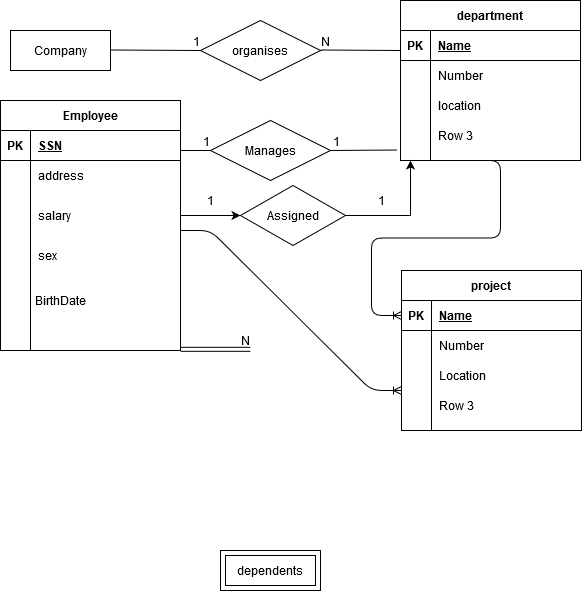

The diagram above was exported from draw.io. Its source (the exported page's mxGraphModel, read from the mxfile embedded in the PNG):
<mxGraphModel dx="1038" dy="547" grid="1" gridSize="10" guides="1" tooltips="1" connect="1" arrows="1" fold="1" page="1" pageScale="1" pageWidth="850" pageHeight="1100" math="0" shadow="0" extFonts="Permanent Marker^https://fonts.googleapis.com/css?family=Permanent+Marker">
  <root>
    <mxCell id="0" />
    <mxCell id="1" parent="0" />
    <mxCell id="mshk3w0J1NylDpLdg70A-15" value="Company" style="whiteSpace=wrap;html=1;align=center;" parent="1" vertex="1">
      <mxGeometry x="90" y="200" width="100" height="40" as="geometry" />
    </mxCell>
    <mxCell id="mshk3w0J1NylDpLdg70A-17" value="organises" style="shape=rhombus;perimeter=rhombusPerimeter;whiteSpace=wrap;html=1;align=center;" parent="1" vertex="1">
      <mxGeometry x="280" y="190" width="120" height="60" as="geometry" />
    </mxCell>
    <mxCell id="mshk3w0J1NylDpLdg70A-18" value="" style="endArrow=none;html=1;rounded=0;entryX=0;entryY=0.5;entryDx=0;entryDy=0;" parent="1" target="mshk3w0J1NylDpLdg70A-17" edge="1">
      <mxGeometry relative="1" as="geometry">
        <mxPoint x="190" y="219.5" as="sourcePoint" />
        <mxPoint x="350" y="219.5" as="targetPoint" />
      </mxGeometry>
    </mxCell>
    <mxCell id="mshk3w0J1NylDpLdg70A-19" value="1" style="resizable=0;html=1;align=right;verticalAlign=bottom;" parent="mshk3w0J1NylDpLdg70A-18" connectable="0" vertex="1">
      <mxGeometry x="1" relative="1" as="geometry" />
    </mxCell>
    <mxCell id="mshk3w0J1NylDpLdg70A-20" value="" style="endArrow=none;html=1;rounded=0;" parent="1" edge="1">
      <mxGeometry relative="1" as="geometry">
        <mxPoint x="400" y="219.5" as="sourcePoint" />
        <mxPoint x="480" y="220" as="targetPoint" />
      </mxGeometry>
    </mxCell>
    <mxCell id="mshk3w0J1NylDpLdg70A-21" value="N" style="resizable=0;html=1;align=right;verticalAlign=bottom;" parent="mshk3w0J1NylDpLdg70A-20" connectable="0" vertex="1">
      <mxGeometry x="1" relative="1" as="geometry">
        <mxPoint x="-70" as="offset" />
      </mxGeometry>
    </mxCell>
    <mxCell id="mshk3w0J1NylDpLdg70A-24" value="department" style="shape=table;startSize=30;container=1;collapsible=1;childLayout=tableLayout;fixedRows=1;rowLines=0;fontStyle=1;align=center;resizeLast=1;" parent="1" vertex="1">
      <mxGeometry x="480" y="170" width="180" height="160" as="geometry" />
    </mxCell>
    <mxCell id="mshk3w0J1NylDpLdg70A-25" value="" style="shape=partialRectangle;collapsible=0;dropTarget=0;pointerEvents=0;fillColor=none;top=0;left=0;bottom=1;right=0;points=[[0,0.5],[1,0.5]];portConstraint=eastwest;" parent="mshk3w0J1NylDpLdg70A-24" vertex="1">
      <mxGeometry y="30" width="180" height="30" as="geometry" />
    </mxCell>
    <mxCell id="mshk3w0J1NylDpLdg70A-26" value="PK" style="shape=partialRectangle;connectable=0;fillColor=none;top=0;left=0;bottom=0;right=0;fontStyle=1;overflow=hidden;" parent="mshk3w0J1NylDpLdg70A-25" vertex="1">
      <mxGeometry width="30" height="30" as="geometry" />
    </mxCell>
    <mxCell id="mshk3w0J1NylDpLdg70A-27" value="Name" style="shape=partialRectangle;connectable=0;fillColor=none;top=0;left=0;bottom=0;right=0;align=left;spacingLeft=6;fontStyle=5;overflow=hidden;" parent="mshk3w0J1NylDpLdg70A-25" vertex="1">
      <mxGeometry x="30" width="150" height="30" as="geometry" />
    </mxCell>
    <mxCell id="mshk3w0J1NylDpLdg70A-28" value="" style="shape=partialRectangle;collapsible=0;dropTarget=0;pointerEvents=0;fillColor=none;top=0;left=0;bottom=0;right=0;points=[[0,0.5],[1,0.5]];portConstraint=eastwest;" parent="mshk3w0J1NylDpLdg70A-24" vertex="1">
      <mxGeometry y="60" width="180" height="30" as="geometry" />
    </mxCell>
    <mxCell id="mshk3w0J1NylDpLdg70A-29" value="" style="shape=partialRectangle;connectable=0;fillColor=none;top=0;left=0;bottom=0;right=0;editable=1;overflow=hidden;" parent="mshk3w0J1NylDpLdg70A-28" vertex="1">
      <mxGeometry width="30" height="30" as="geometry" />
    </mxCell>
    <mxCell id="mshk3w0J1NylDpLdg70A-30" value="Number" style="shape=partialRectangle;connectable=0;fillColor=none;top=0;left=0;bottom=0;right=0;align=left;spacingLeft=6;overflow=hidden;" parent="mshk3w0J1NylDpLdg70A-28" vertex="1">
      <mxGeometry x="30" width="150" height="30" as="geometry" />
    </mxCell>
    <mxCell id="mshk3w0J1NylDpLdg70A-31" value="" style="shape=partialRectangle;collapsible=0;dropTarget=0;pointerEvents=0;fillColor=none;top=0;left=0;bottom=0;right=0;points=[[0,0.5],[1,0.5]];portConstraint=eastwest;" parent="mshk3w0J1NylDpLdg70A-24" vertex="1">
      <mxGeometry y="90" width="180" height="30" as="geometry" />
    </mxCell>
    <mxCell id="mshk3w0J1NylDpLdg70A-32" value="" style="shape=partialRectangle;connectable=0;fillColor=none;top=0;left=0;bottom=0;right=0;editable=1;overflow=hidden;" parent="mshk3w0J1NylDpLdg70A-31" vertex="1">
      <mxGeometry width="30" height="30" as="geometry" />
    </mxCell>
    <mxCell id="mshk3w0J1NylDpLdg70A-33" value="location " style="shape=partialRectangle;connectable=0;fillColor=none;top=0;left=0;bottom=0;right=0;align=left;spacingLeft=6;overflow=hidden;" parent="mshk3w0J1NylDpLdg70A-31" vertex="1">
      <mxGeometry x="30" width="150" height="30" as="geometry" />
    </mxCell>
    <mxCell id="mshk3w0J1NylDpLdg70A-34" value="" style="shape=partialRectangle;collapsible=0;dropTarget=0;pointerEvents=0;fillColor=none;top=0;left=0;bottom=0;right=0;points=[[0,0.5],[1,0.5]];portConstraint=eastwest;" parent="mshk3w0J1NylDpLdg70A-24" vertex="1">
      <mxGeometry y="120" width="180" height="30" as="geometry" />
    </mxCell>
    <mxCell id="mshk3w0J1NylDpLdg70A-35" value="" style="shape=partialRectangle;connectable=0;fillColor=none;top=0;left=0;bottom=0;right=0;editable=1;overflow=hidden;" parent="mshk3w0J1NylDpLdg70A-34" vertex="1">
      <mxGeometry width="30" height="30" as="geometry" />
    </mxCell>
    <mxCell id="mshk3w0J1NylDpLdg70A-36" value="Row 3" style="shape=partialRectangle;connectable=0;fillColor=none;top=0;left=0;bottom=0;right=0;align=left;spacingLeft=6;overflow=hidden;" parent="mshk3w0J1NylDpLdg70A-34" vertex="1">
      <mxGeometry x="30" width="150" height="30" as="geometry" />
    </mxCell>
    <mxCell id="mshk3w0J1NylDpLdg70A-37" value="project" style="shape=table;startSize=30;container=1;collapsible=1;childLayout=tableLayout;fixedRows=1;rowLines=0;fontStyle=1;align=center;resizeLast=1;" parent="1" vertex="1">
      <mxGeometry x="481" y="440" width="180" height="160" as="geometry" />
    </mxCell>
    <mxCell id="mshk3w0J1NylDpLdg70A-38" value="" style="shape=partialRectangle;collapsible=0;dropTarget=0;pointerEvents=0;fillColor=none;top=0;left=0;bottom=1;right=0;points=[[0,0.5],[1,0.5]];portConstraint=eastwest;" parent="mshk3w0J1NylDpLdg70A-37" vertex="1">
      <mxGeometry y="30" width="180" height="30" as="geometry" />
    </mxCell>
    <mxCell id="mshk3w0J1NylDpLdg70A-39" value="PK" style="shape=partialRectangle;connectable=0;fillColor=none;top=0;left=0;bottom=0;right=0;fontStyle=1;overflow=hidden;" parent="mshk3w0J1NylDpLdg70A-38" vertex="1">
      <mxGeometry width="30" height="30" as="geometry" />
    </mxCell>
    <mxCell id="mshk3w0J1NylDpLdg70A-40" value="Name" style="shape=partialRectangle;connectable=0;fillColor=none;top=0;left=0;bottom=0;right=0;align=left;spacingLeft=6;fontStyle=5;overflow=hidden;" parent="mshk3w0J1NylDpLdg70A-38" vertex="1">
      <mxGeometry x="30" width="150" height="30" as="geometry" />
    </mxCell>
    <mxCell id="mshk3w0J1NylDpLdg70A-41" value="" style="shape=partialRectangle;collapsible=0;dropTarget=0;pointerEvents=0;fillColor=none;top=0;left=0;bottom=0;right=0;points=[[0,0.5],[1,0.5]];portConstraint=eastwest;" parent="mshk3w0J1NylDpLdg70A-37" vertex="1">
      <mxGeometry y="60" width="180" height="30" as="geometry" />
    </mxCell>
    <mxCell id="mshk3w0J1NylDpLdg70A-42" value="" style="shape=partialRectangle;connectable=0;fillColor=none;top=0;left=0;bottom=0;right=0;editable=1;overflow=hidden;" parent="mshk3w0J1NylDpLdg70A-41" vertex="1">
      <mxGeometry width="30" height="30" as="geometry" />
    </mxCell>
    <mxCell id="mshk3w0J1NylDpLdg70A-43" value="Number" style="shape=partialRectangle;connectable=0;fillColor=none;top=0;left=0;bottom=0;right=0;align=left;spacingLeft=6;overflow=hidden;" parent="mshk3w0J1NylDpLdg70A-41" vertex="1">
      <mxGeometry x="30" width="150" height="30" as="geometry" />
    </mxCell>
    <mxCell id="mshk3w0J1NylDpLdg70A-44" value="" style="shape=partialRectangle;collapsible=0;dropTarget=0;pointerEvents=0;fillColor=none;top=0;left=0;bottom=0;right=0;points=[[0,0.5],[1,0.5]];portConstraint=eastwest;" parent="mshk3w0J1NylDpLdg70A-37" vertex="1">
      <mxGeometry y="90" width="180" height="30" as="geometry" />
    </mxCell>
    <mxCell id="mshk3w0J1NylDpLdg70A-45" value="" style="shape=partialRectangle;connectable=0;fillColor=none;top=0;left=0;bottom=0;right=0;editable=1;overflow=hidden;" parent="mshk3w0J1NylDpLdg70A-44" vertex="1">
      <mxGeometry width="30" height="30" as="geometry" />
    </mxCell>
    <mxCell id="mshk3w0J1NylDpLdg70A-46" value="Location" style="shape=partialRectangle;connectable=0;fillColor=none;top=0;left=0;bottom=0;right=0;align=left;spacingLeft=6;overflow=hidden;" parent="mshk3w0J1NylDpLdg70A-44" vertex="1">
      <mxGeometry x="30" width="150" height="30" as="geometry" />
    </mxCell>
    <mxCell id="mshk3w0J1NylDpLdg70A-47" value="" style="shape=partialRectangle;collapsible=0;dropTarget=0;pointerEvents=0;fillColor=none;top=0;left=0;bottom=0;right=0;points=[[0,0.5],[1,0.5]];portConstraint=eastwest;" parent="mshk3w0J1NylDpLdg70A-37" vertex="1">
      <mxGeometry y="120" width="180" height="30" as="geometry" />
    </mxCell>
    <mxCell id="mshk3w0J1NylDpLdg70A-48" value="" style="shape=partialRectangle;connectable=0;fillColor=none;top=0;left=0;bottom=0;right=0;editable=1;overflow=hidden;" parent="mshk3w0J1NylDpLdg70A-47" vertex="1">
      <mxGeometry width="30" height="30" as="geometry" />
    </mxCell>
    <mxCell id="mshk3w0J1NylDpLdg70A-49" value="Row 3" style="shape=partialRectangle;connectable=0;fillColor=none;top=0;left=0;bottom=0;right=0;align=left;spacingLeft=6;overflow=hidden;" parent="mshk3w0J1NylDpLdg70A-47" vertex="1">
      <mxGeometry x="30" width="150" height="30" as="geometry" />
    </mxCell>
    <mxCell id="mshk3w0J1NylDpLdg70A-63" value="dependents" style="shape=ext;margin=3;double=1;whiteSpace=wrap;html=1;align=center;" parent="1" vertex="1">
      <mxGeometry x="300" y="720" width="100" height="40" as="geometry" />
    </mxCell>
    <mxCell id="mshk3w0J1NylDpLdg70A-65" value="" style="edgeStyle=entityRelationEdgeStyle;fontSize=12;html=1;endArrow=ERoneToMany;entryX=0;entryY=0.5;entryDx=0;entryDy=0;" parent="1" target="mshk3w0J1NylDpLdg70A-38" edge="1">
      <mxGeometry width="100" height="100" relative="1" as="geometry">
        <mxPoint x="550" y="330" as="sourcePoint" />
        <mxPoint x="580" y="410" as="targetPoint" />
      </mxGeometry>
    </mxCell>
    <mxCell id="mshk3w0J1NylDpLdg70A-67" value="Manages" style="shape=rhombus;perimeter=rhombusPerimeter;whiteSpace=wrap;html=1;align=center;direction=west;" parent="1" vertex="1">
      <mxGeometry x="290" y="290" width="120" height="60" as="geometry" />
    </mxCell>
    <mxCell id="mshk3w0J1NylDpLdg70A-50" value="Employee" style="shape=table;startSize=30;container=1;collapsible=1;childLayout=tableLayout;fixedRows=1;rowLines=0;fontStyle=1;align=center;resizeLast=1;" parent="1" vertex="1">
      <mxGeometry x="80" y="270" width="180" height="250" as="geometry" />
    </mxCell>
    <mxCell id="mshk3w0J1NylDpLdg70A-51" value="" style="shape=partialRectangle;collapsible=0;dropTarget=0;pointerEvents=0;fillColor=none;top=0;left=0;bottom=1;right=0;points=[[0,0.5],[1,0.5]];portConstraint=eastwest;" parent="mshk3w0J1NylDpLdg70A-50" vertex="1">
      <mxGeometry y="30" width="180" height="30" as="geometry" />
    </mxCell>
    <mxCell id="mshk3w0J1NylDpLdg70A-52" value="PK" style="shape=partialRectangle;connectable=0;fillColor=none;top=0;left=0;bottom=0;right=0;fontStyle=1;overflow=hidden;" parent="mshk3w0J1NylDpLdg70A-51" vertex="1">
      <mxGeometry width="30" height="30" as="geometry" />
    </mxCell>
    <mxCell id="mshk3w0J1NylDpLdg70A-53" value="SSN" style="shape=partialRectangle;connectable=0;fillColor=none;top=0;left=0;bottom=0;right=0;align=left;spacingLeft=6;fontStyle=5;overflow=hidden;" parent="mshk3w0J1NylDpLdg70A-51" vertex="1">
      <mxGeometry x="30" width="150" height="30" as="geometry" />
    </mxCell>
    <mxCell id="mshk3w0J1NylDpLdg70A-54" value="" style="shape=partialRectangle;collapsible=0;dropTarget=0;pointerEvents=0;fillColor=none;top=0;left=0;bottom=0;right=0;points=[[0,0.5],[1,0.5]];portConstraint=eastwest;" parent="mshk3w0J1NylDpLdg70A-50" vertex="1">
      <mxGeometry y="60" width="180" height="30" as="geometry" />
    </mxCell>
    <mxCell id="mshk3w0J1NylDpLdg70A-55" value="" style="shape=partialRectangle;connectable=0;fillColor=none;top=0;left=0;bottom=0;right=0;editable=1;overflow=hidden;" parent="mshk3w0J1NylDpLdg70A-54" vertex="1">
      <mxGeometry width="30" height="30" as="geometry" />
    </mxCell>
    <mxCell id="mshk3w0J1NylDpLdg70A-56" value="address" style="shape=partialRectangle;connectable=0;fillColor=none;top=0;left=0;bottom=0;right=0;align=left;spacingLeft=6;overflow=hidden;" parent="mshk3w0J1NylDpLdg70A-54" vertex="1">
      <mxGeometry x="30" width="150" height="30" as="geometry" />
    </mxCell>
    <mxCell id="mshk3w0J1NylDpLdg70A-57" value="" style="shape=partialRectangle;collapsible=0;dropTarget=0;pointerEvents=0;fillColor=none;top=0;left=0;bottom=0;right=0;points=[[0,0.5],[1,0.5]];portConstraint=eastwest;" parent="mshk3w0J1NylDpLdg70A-50" vertex="1">
      <mxGeometry y="90" width="180" height="50" as="geometry" />
    </mxCell>
    <mxCell id="mshk3w0J1NylDpLdg70A-58" value="" style="shape=partialRectangle;connectable=0;fillColor=none;top=0;left=0;bottom=0;right=0;editable=1;overflow=hidden;" parent="mshk3w0J1NylDpLdg70A-57" vertex="1">
      <mxGeometry width="30" height="50" as="geometry" />
    </mxCell>
    <mxCell id="mshk3w0J1NylDpLdg70A-59" value="salary" style="shape=partialRectangle;connectable=0;fillColor=none;top=0;left=0;bottom=0;right=0;align=left;spacingLeft=6;overflow=hidden;" parent="mshk3w0J1NylDpLdg70A-57" vertex="1">
      <mxGeometry x="30" width="150" height="50" as="geometry" />
    </mxCell>
    <mxCell id="mshk3w0J1NylDpLdg70A-60" value="" style="shape=partialRectangle;collapsible=0;dropTarget=0;pointerEvents=0;fillColor=none;top=0;left=0;bottom=0;right=0;points=[[0,0.5],[1,0.5]];portConstraint=eastwest;" parent="mshk3w0J1NylDpLdg70A-50" vertex="1">
      <mxGeometry y="140" width="180" height="30" as="geometry" />
    </mxCell>
    <mxCell id="mshk3w0J1NylDpLdg70A-61" value="" style="shape=partialRectangle;connectable=0;fillColor=none;top=0;left=0;bottom=0;right=0;editable=1;overflow=hidden;" parent="mshk3w0J1NylDpLdg70A-60" vertex="1">
      <mxGeometry width="30" height="30" as="geometry" />
    </mxCell>
    <mxCell id="mshk3w0J1NylDpLdg70A-62" value="sex" style="shape=partialRectangle;connectable=0;fillColor=none;top=0;left=0;bottom=0;right=0;align=left;spacingLeft=6;overflow=hidden;" parent="mshk3w0J1NylDpLdg70A-60" vertex="1">
      <mxGeometry x="30" width="150" height="30" as="geometry" />
    </mxCell>
    <mxCell id="mshk3w0J1NylDpLdg70A-68" value="" style="endArrow=none;html=1;rounded=0;entryX=1;entryY=0.5;entryDx=0;entryDy=0;" parent="1" target="mshk3w0J1NylDpLdg70A-67" edge="1">
      <mxGeometry relative="1" as="geometry">
        <mxPoint x="260" y="320" as="sourcePoint" />
        <mxPoint x="380" y="319.41" as="targetPoint" />
      </mxGeometry>
    </mxCell>
    <mxCell id="mshk3w0J1NylDpLdg70A-69" value="1" style="resizable=0;html=1;align=right;verticalAlign=bottom;" parent="mshk3w0J1NylDpLdg70A-68" connectable="0" vertex="1">
      <mxGeometry x="1" relative="1" as="geometry" />
    </mxCell>
    <mxCell id="mshk3w0J1NylDpLdg70A-70" value="" style="endArrow=none;html=1;rounded=0;entryX=-0.019;entryY=0.984;entryDx=0;entryDy=0;entryPerimeter=0;" parent="1" target="mshk3w0J1NylDpLdg70A-34" edge="1">
      <mxGeometry relative="1" as="geometry">
        <mxPoint x="410" y="320" as="sourcePoint" />
        <mxPoint x="500" y="319.40999999999997" as="targetPoint" />
      </mxGeometry>
    </mxCell>
    <mxCell id="mshk3w0J1NylDpLdg70A-71" value="1" style="resizable=0;html=1;align=right;verticalAlign=bottom;" parent="mshk3w0J1NylDpLdg70A-70" connectable="0" vertex="1">
      <mxGeometry x="1" relative="1" as="geometry">
        <mxPoint x="-57.06" y="0.48" as="offset" />
      </mxGeometry>
    </mxCell>
    <mxCell id="mshk3w0J1NylDpLdg70A-79" value="" style="edgeStyle=entityRelationEdgeStyle;fontSize=12;html=1;endArrow=ERoneToMany;entryX=0;entryY=0.75;entryDx=0;entryDy=0;" parent="1" target="mshk3w0J1NylDpLdg70A-37" edge="1">
      <mxGeometry width="100" height="100" relative="1" as="geometry">
        <mxPoint x="260" y="400" as="sourcePoint" />
        <mxPoint x="470" y="560" as="targetPoint" />
      </mxGeometry>
    </mxCell>
    <mxCell id="mshk3w0J1NylDpLdg70A-81" value="BirthDate" style="text;html=1;align=center;verticalAlign=middle;resizable=0;points=[];autosize=1;" parent="1" vertex="1">
      <mxGeometry x="110" y="460" width="60" height="20" as="geometry" />
    </mxCell>
    <mxCell id="mshk3w0J1NylDpLdg70A-83" value="" style="shape=link;html=1;rounded=0;" parent="1" edge="1">
      <mxGeometry relative="1" as="geometry">
        <mxPoint x="260" y="518.82" as="sourcePoint" />
        <mxPoint x="330" y="518.82" as="targetPoint" />
      </mxGeometry>
    </mxCell>
    <mxCell id="mshk3w0J1NylDpLdg70A-84" value="N" style="resizable=0;html=1;align=right;verticalAlign=bottom;" parent="mshk3w0J1NylDpLdg70A-83" connectable="0" vertex="1">
      <mxGeometry x="1" relative="1" as="geometry" />
    </mxCell>
    <mxCell id="mshk3w0J1NylDpLdg70A-85" style="edgeStyle=orthogonalEdgeStyle;rounded=0;orthogonalLoop=1;jettySize=auto;html=1;" parent="1" source="mshk3w0J1NylDpLdg70A-86" edge="1">
      <mxGeometry relative="1" as="geometry">
        <mxPoint x="490" y="330" as="targetPoint" />
      </mxGeometry>
    </mxCell>
    <mxCell id="mshk3w0J1NylDpLdg70A-87" value="1" style="text;html=1;align=center;verticalAlign=middle;resizable=0;points=[];autosize=1;" parent="1" vertex="1">
      <mxGeometry x="280" y="360" width="20" height="20" as="geometry" />
    </mxCell>
    <mxCell id="mshk3w0J1NylDpLdg70A-88" value="1" style="text;html=1;align=center;verticalAlign=middle;resizable=0;points=[];autosize=1;" parent="1" vertex="1">
      <mxGeometry x="451" y="360" width="20" height="20" as="geometry" />
    </mxCell>
    <mxCell id="mshk3w0J1NylDpLdg70A-86" value="Assigned" style="shape=rhombus;perimeter=rhombusPerimeter;whiteSpace=wrap;html=1;align=center;" parent="1" vertex="1">
      <mxGeometry x="320" y="355" width="105" height="60" as="geometry" />
    </mxCell>
    <mxCell id="mshk3w0J1NylDpLdg70A-89" style="edgeStyle=orthogonalEdgeStyle;rounded=0;orthogonalLoop=1;jettySize=auto;html=1;" parent="1" source="mshk3w0J1NylDpLdg70A-57" target="mshk3w0J1NylDpLdg70A-86" edge="1">
      <mxGeometry relative="1" as="geometry">
        <mxPoint x="490" y="330" as="targetPoint" />
        <mxPoint x="260" y="385.0588235294118" as="sourcePoint" />
      </mxGeometry>
    </mxCell>
  </root>
</mxGraphModel>